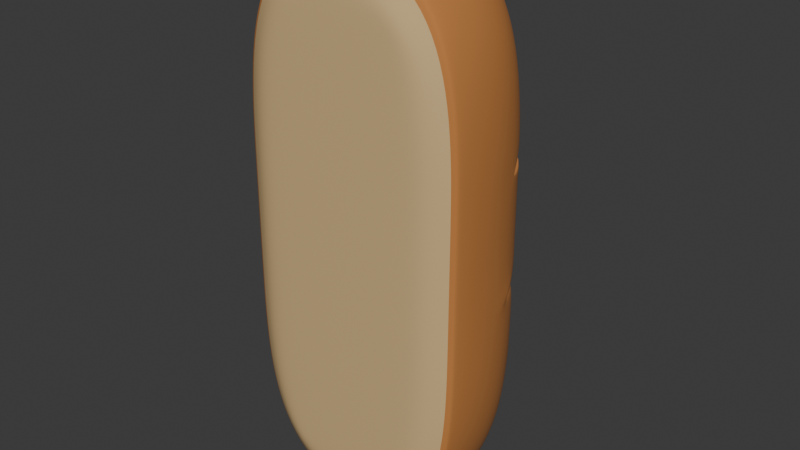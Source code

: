 # Source: baguette_small.blend  (saved by Blender 4.4.32; exported with 4.5.12 LTS)
import bpy
from mathutils import Matrix  # noqa: F401  (used for matrix-valued properties, if any)

bpy.ops.wm.read_factory_settings(use_empty=True)
scene = bpy.context.scene
scene.name = 'Scene'

# ---- collections
col_collection = bpy.data.collections.new('Collection'); scene.collection.children.link(col_collection)

# ---- materials (node trees are filled in below, after node groups)
mat_material_012 = bpy.data.materials.new('Material.012')
mat_material_013 = bpy.data.materials.new('Material.013')
mat_material_014 = bpy.data.materials.new('Material.014')
mat_material_022 = bpy.data.materials.new('Material.022')

# ---- node groups
ng_smooth_by_angle_004 = bpy.data.node_groups.new('Smooth by Angle.004', 'GeometryNodeTree')
_s = ng_smooth_by_angle_004.interface.new_socket(name='Mesh', in_out='OUTPUT', socket_type='NodeSocketGeometry')
_s = ng_smooth_by_angle_004.interface.new_socket(name='Mesh', in_out='INPUT', socket_type='NodeSocketGeometry')
_s = ng_smooth_by_angle_004.interface.new_socket(name='Angle', in_out='INPUT', socket_type='NodeSocketFloat')
_s.subtype = 'ANGLE'
_s.default_value = 0.5236
_s.min_value = 0.0
_s.max_value = 3.142
_s.description = 'Maximum face angle for smooth edges'
_s = ng_smooth_by_angle_004.interface.new_socket(name='Ignore Sharpness', in_out='INPUT', socket_type='NodeSocketBool')
_s.force_non_field = True
ng_smooth_by_angle_004.description = 'Set the sharpness of mesh edges based on the angle between the neighboring faces'
ng_smooth_by_angle_004.is_modifier = True
_N = ng_smooth_by_angle_004.nodes; _L = ng_smooth_by_angle_004.links
n0 = _N.new('GeometryNodeSetShadeSmooth'); n0.name = 'Set Shade Smooth'; n0.location = (120, -80)
n0.domain = 'EDGE'
n1 = _N.new('GeometryNodeSetShadeSmooth'); n1.name = 'Set Shade Smooth.001'; n1.location = (300, -80)
n2 = _N.new('NodeGroupOutput'); n2.name = 'Group Output'; n2.location = (480, -80)
n3 = _N.new('GeometryNodeInputMeshEdgeAngle'); n3.name = 'Edge Angle'; n3.location = (-440, -240)
n4 = _N.new('NodeGroupInput'); n4.name = 'Group Input'; n4.location = (-80, -80)
n5 = _N.new('GeometryNodeInputEdgeSmooth'); n5.name = 'Is Edge Smooth'; n5.location = (-260, -120)
n6 = _N.new('GeometryNodeInputShadeSmooth'); n6.name = 'Is Shade Smooth'; n6.location = (-440, -397)
n7 = _N.new('FunctionNodeCompare'); n7.name = 'Compare'; n7.location = (-260, -260)
n7.operation = 'LESS_EQUAL'
n7.inputs[6].default_value = (0.0, 0.0, 0.0, 0.0)
n7.inputs[7].default_value = (0.0, 0.0, 0.0, 0.0)
n8 = _N.new('FunctionNodeBooleanMath'); n8.name = 'Boolean Math.001'; n8.location = (-80, -260)
n9 = _N.new('NodeGroupInput'); n9.name = 'Group Input.001'; n9.location = (-440, -329)
n10 = _N.new('NodeGroupInput'); n10.name = 'Group Input.002'; n10.location = (-259, -189)
n11 = _N.new('FunctionNodeBooleanMath'); n11.name = 'Boolean Math'; n11.location = (-80, -149)
n11.operation = 'OR'
n12 = _N.new('FunctionNodeBooleanMath'); n12.name = 'Boolean Math.002'; n12.location = (-260, -380)
n12.operation = 'OR'
n13 = _N.new('NodeGroupInput'); n13.name = 'Group Input.003'; n13.location = (-440, -460)
_L.new(n3.outputs[0], n7.inputs[0])
_L.new(n1.outputs[0], n2.inputs[0])
_L.new(n9.outputs[1], n7.inputs[1])
_L.new(n7.outputs[0], n8.inputs[0])
_L.new(n4.outputs[0], n0.inputs[0])
_L.new(n0.outputs[0], n1.inputs[0])
_L.new(n8.outputs[0], n0.inputs[2])
_L.new(n10.outputs[2], n11.inputs[1])
_L.new(n5.outputs[0], n11.inputs[0])
_L.new(n11.outputs[0], n0.inputs[1])
_L.new(n13.outputs[2], n12.inputs[1])
_L.new(n6.outputs[0], n12.inputs[0])
_L.new(n12.outputs[0], n8.inputs[1])
n2.is_active_output = True

# ---- material node trees
mat_material_012.use_nodes = True; mat_material_012.node_tree.nodes.clear()
_N = mat_material_012.node_tree.nodes; _L = mat_material_012.node_tree.links
n0 = _N.new('ShaderNodeBsdfPrincipled'); n0.name = 'Principled BSDF'; n0.location = (10, 300)
n0.inputs[0].default_value = (0.5149, 0.1981, 0.04817, 1.0)
n0.inputs[2].default_value = 1.0
n1 = _N.new('ShaderNodeOutputMaterial'); n1.name = 'Material Output'; n1.location = (300, 300)
_L.new(n0.outputs[0], n1.inputs[0])
n1.is_active_output = True
mat_material_013.use_nodes = True; mat_material_013.node_tree.nodes.clear()
_N = mat_material_013.node_tree.nodes; _L = mat_material_013.node_tree.links
n0 = _N.new('ShaderNodeBsdfPrincipled'); n0.name = 'Principled BSDF'; n0.location = (10, 300)
n0.inputs[0].default_value = (1.0, 0.8148, 0.4508, 1.0)
n1 = _N.new('ShaderNodeOutputMaterial'); n1.name = 'Material Output'; n1.location = (300, 300)
_L.new(n0.outputs[0], n1.inputs[0])
n1.is_active_output = True
mat_material_014.use_nodes = True; mat_material_014.node_tree.nodes.clear()
_N = mat_material_014.node_tree.nodes; _L = mat_material_014.node_tree.links
n0 = _N.new('ShaderNodeBsdfPrincipled'); n0.name = 'Principled BSDF'; n0.location = (10, 300)
n0.inputs[0].default_value = (0.6455, 0.4451, 0.2119, 1.0)
n0.inputs[2].default_value = 1.0
n1 = _N.new('ShaderNodeOutputMaterial'); n1.name = 'Material Output'; n1.location = (300, 300)
_L.new(n0.outputs[0], n1.inputs[0])
n1.is_active_output = True
mat_material_022.use_nodes = True; mat_material_022.node_tree.nodes.clear()
_N = mat_material_022.node_tree.nodes; _L = mat_material_022.node_tree.links
n0 = _N.new('ShaderNodeBsdfPrincipled'); n0.name = 'Principled BSDF'; n0.location = (10, 300)
n0.inputs[0].default_value = (0.8001, 0.1264, 0.0912, 1.0)
n1 = _N.new('ShaderNodeOutputMaterial'); n1.name = 'Material Output'; n1.location = (300, 300)
_L.new(n0.outputs[0], n1.inputs[0])
n1.is_active_output = True

# ---- world
world_world = bpy.data.worlds.new('World'); scene.world = world_world
world_world.use_nodes = True; world_world.node_tree.nodes.clear()
_N = world_world.node_tree.nodes; _L = world_world.node_tree.links
n0 = _N.new('ShaderNodeOutputWorld'); n0.name = 'World Output'; n0.location = (300, 300)
n1 = _N.new('ShaderNodeBackground'); n1.name = 'Background'; n1.location = (10, 300)
n1.inputs[0].default_value = (0.05088, 0.05088, 0.05088, 1.0)
_L.new(n1.outputs[0], n0.inputs[0])
n0.is_active_output = True
world_world.color = (0.05088, 0.05088, 0.05088)
world_world.sun_shadow_jitter_overblur = 0.0

# ---- meshes
me_cube_001 = bpy.data.meshes.new('Cube.001')
me_cube_001.from_pydata([(0.3386, -0.4279, 1.312), (0.4417, 0.1391, 1.409), (0.4514, -0.5081, 0.4117), (0.6625, 0.1391, 0.4079), (0.4308, 0.237, 1.389), (0.3902, -0.3287, 1.365), (0.4309, -0.1762, 1.406), (0.4449, -0.008195, 1.417), (0.2009, -0.463, 1.363), (0.0, -0.4806, 1.388), (0.0, 0.1391, 1.579), (0.2415, 0.1391, 1.537), (0.6625, 0.1391, -5.96e-08), (0.6625, 0.1391, 0.191), (0.6674, -0.009494, 0.4101), (0.6471, -0.1866, 0.4112), (0.5817, -0.3627, 0.4116), (0.6462, 0.237, 0.4044), (0.2469, -0.5983, 0.4117), (0.0, -0.6284, 0.4117), (0.3904, -0.4647, 1.168), (0.4289, -0.4957, 0.9391), (0.6591, 0.1391, 0.6663), (0.6349, 0.1391, 0.942), (0.5693, 0.1391, 1.201), (0.0, -0.6099, 0.946), (0.2362, -0.5809, 0.9423), (0.0, -0.5659, 1.194), (0.2154, -0.5403, 1.182), (0.2433, -0.00852, 1.546), (0.0, -0.008844, 1.589), (0.2356, -0.1788, 1.53), (0.0, -0.1814, 1.572), (0.2153, -0.3384, 1.474), (0.0, -0.3469, 1.511), (0.0, 0.237, 1.556), (0.2356, 0.237, 1.515), (0.6428, 0.237, 0.6596), (0.6193, 0.237, 0.9312), (0.5553, 0.237, 1.185), (0.6471, -0.1866, 0.1924), (0.6674, -0.009494, 0.1919), (0.6462, 0.237, 0.1896), (0.6462, 0.237, -1.49e-08), (0.2469, -0.5983, 0.1926), (0.0, -0.6284, 0.1926), (0.4996, -0.3394, 1.183), (0.5571, -0.3548, 0.9426), (0.5786, -0.3617, 0.6721), (0.5557, -0.1791, 1.203), (0.62, -0.184, 0.9483), (0.6437, -0.1863, 0.6722), (0.5735, -0.00856, 1.209), (0.6396, -0.009169, 0.9482), (0.6639, -0.009454, 0.6704), (-0.3386, -0.4279, 1.312), (-0.4417, 0.1391, 1.409), (-0.4514, -0.5081, 0.4117), (-0.6625, 0.1391, 0.4079), (-0.4308, 0.237, 1.389), (-0.3902, -0.3287, 1.365), (-0.4309, -0.1762, 1.406), (-0.4449, -0.008195, 1.417), (-0.2009, -0.463, 1.363), (-0.2415, 0.1391, 1.537), (-0.4514, -0.5081, 0.1926), (-0.4514, -0.5081, -4.47e-08), (-0.6625, 0.1391, 0.191), (-0.6674, -0.009494, 0.4101), (-0.6471, -0.1866, 0.4112), (-0.5817, -0.3627, 0.4116), (-0.6462, 0.237, 0.4044), (-0.2469, -0.5983, 0.4117), (-0.3904, -0.4647, 1.168), (-0.4321, -0.4944, 0.9385), (-0.449, -0.5064, 0.6717), (-0.6591, 0.1391, 0.6663), (-0.6349, 0.1391, 0.942), (-0.5693, 0.1391, 1.201), (-0.2455, -0.5962, 0.6956), (-0.2362, -0.5809, 0.9423), (-0.2154, -0.5403, 1.182), (-0.2433, -0.00852, 1.546), (-0.2356, -0.1788, 1.53), (-0.2153, -0.3384, 1.474), (-0.2356, 0.237, 1.515), (-0.6428, 0.237, 0.6596), (-0.6193, 0.237, 0.9312), (-0.5553, 0.237, 1.185), (-0.5817, -0.3627, 0.1926), (-0.6471, -0.1866, 0.1924), (-0.6674, -0.009494, 0.1919), (-0.6462, 0.237, 0.1896), (-0.2469, -0.5983, 0.1926), (-0.4996, -0.3394, 1.183), (-0.5571, -0.3548, 0.9426), (-0.5786, -0.3617, 0.6721), (-0.5557, -0.1791, 1.203), (-0.62, -0.184, 0.9483), (-0.6437, -0.1863, 0.6722), (-0.5735, -0.00856, 1.209), (-0.6396, -0.009169, 0.9482), (-0.6639, -0.009454, 0.6704), (-0.6627, -0.01117, -2.98e-08), (-0.5813, -0.3626, 0.4242), (-0.4507, -0.5076, 0.4323), (-0.2462, -0.5973, 0.4507), (-0.001542, -0.6269, 0.4827), (0.2457, -0.5965, 0.5134), (0.4491, -0.5065, 0.5918), (-0.4498, -0.507, 0.6086), (-0.5806, -0.3623, 0.519), (0.0, -0.6259, 0.7664), (0.2453, -0.5958, 0.7892), (0.4487, -0.5062, 0.7434), (0.4051, -0.4694, 0.7432), (0.4035, -0.471, 0.6715), (-2.81e-05, -0.5772, 0.6724), (0.2229, -0.5503, 0.672), (0.5236, -0.3347, 0.672), (-0.2256, -0.5496, 0.6719), (-0.2227, -0.5517, 0.4704), (0.001191, -0.578, 0.4979), (0.2251, -0.5501, 0.5364), (-0.4074, -0.4695, 0.6083), (-0.4045, -0.4728, 0.452), (0.4063, -0.4693, 0.5917), (-0.521, -0.3428, 0.4284), (-0.5835, -0.1736, 0.4109), (-0.5221, -0.3397, 0.5187), (-0.001842, -0.577, 0.7429), (0.2227, -0.5499, 0.7656), (0.3506, -0.5644, -0.008994), (0.4514, -0.5081, 0.2407), (0.0, -0.6284, 0.1447), (0.4514, -0.5081, 0.04874), (-0.2469, -0.5983, 0.06267), (0.5817, -0.3627, 0.1389), (0.6471, -0.1866, 0.231), (0.623, -0.2906, 0.1925), (0.5817, -0.3627, 0.2422), (-0.3506, -0.5644, 0.006424), (0.4128, -0.4793, 0.2407), (0.4136, -0.4787, 0.1926), (0.5343, -0.3423, 0.1389), (0.5328, -0.3443, 0.191), (0.5324, -0.3452, 0.2391), (0.2265, -0.5607, 0.1926), (0.2296, -0.5598, -0.0002934), (-0.002026, -0.5879, 0.1447), (7.009e-09, -0.5878, -2.359e-07), (0.3241, -0.5289, -0.0097), (-0.2355, -0.5586, 0.06267), (-0.2296, -0.5598, 0.0002929), (-0.3241, -0.5289, 0.00713), (0.4165, -0.4768, 0.04874), (0.5714, -0.278, 0.1873), (0.5954, -0.1747, 0.2247), (0.3053, 0.3153, 1.221), (0.4023, 0.3181, 0.3874), (0.4252, 0.2339, 1.371), (0.3559, 0.3093, 1.28), (0.1808, 0.3165, 1.264), (0.0, 0.3171, 1.285), (0.4023, 0.3181, -1.177e-07), (0.4023, 0.3181, 0.1824), (0.5275, 0.3105, 0.3908), (0.6378, 0.2339, 0.3991), (0.0, 0.3223, 0.3845), (0.218, 0.3212, 0.3853), (0.4002, 0.318, 0.6272), (0.3858, 0.3176, 0.8727), (0.35, 0.3166, 1.085), (0.1918, 0.3192, 1.091), (0.2091, 0.3206, 0.8702), (0.2168, 0.3212, 0.6237), (0.0, 0.3201, 1.1), (0.0, 0.3216, 0.8716), (0.0, 0.3222, 0.6228), (0.0, 0.2339, 1.536), (0.2325, 0.2339, 1.495), (0.0, 0.31, 1.413), (0.1966, 0.3097, 1.38), (0.6345, 0.2339, 0.651), (0.5247, 0.3105, 0.6342), (0.6112, 0.2339, 0.9191), (0.5057, 0.3103, 0.886), (0.5481, 0.2339, 1.17), (0.4545, 0.3097, 1.11), (0.5275, 0.3105, 0.1838), (0.6378, 0.2339, 0.1872), (0.5275, 0.3105, -8.824e-08), (0.6378, 0.2339, -1.471e-08), (-0.3053, 0.3153, 1.221), (-0.4023, 0.3181, 0.3874), (-0.4252, 0.2339, 1.371), (-0.3559, 0.3093, 1.28), (-0.1808, 0.3165, 1.264), (-0.4023, 0.3181, -1.177e-07), (-0.4023, 0.3181, 0.1824), (-0.5275, 0.3105, 0.3908), (-0.6378, 0.2339, 0.3991), (-0.218, 0.3212, 0.3853), (-0.4002, 0.318, 0.6272), (-0.3858, 0.3176, 0.8727), (-0.35, 0.3166, 1.085), (-0.1918, 0.3192, 1.091), (-0.2091, 0.3206, 0.8702), (-0.2168, 0.3212, 0.6237), (-0.2325, 0.2339, 1.495), (-0.1966, 0.3097, 1.38), (-0.6345, 0.2339, 0.651), (-0.5247, 0.3105, 0.6342), (-0.6112, 0.2339, 0.9191), (-0.5057, 0.3103, 0.886), (-0.5481, 0.2339, 1.17), (-0.4545, 0.3097, 1.11), (-0.5275, 0.3105, 0.1838), (-0.6378, 0.2339, 0.1872), (-0.5275, 0.3105, -8.824e-08), (0.218, 0.3212, -1.324e-07), (0.218, 0.3212, 0.1815), (-0.218, 0.3212, -1.324e-07), (-0.218, 0.3212, 0.1815), (0.0, 0.3223, 0.1815), (0.0, 0.3223, -1.341e-07), (-0.3386, -0.4279, -1.312), (-0.4417, 0.1392, -1.409), (-0.4514, -0.5081, -0.4117), (-0.6625, 0.1392, -0.4079), (-0.4308, 0.237, -1.389), (-0.3902, -0.3287, -1.365), (-0.4309, -0.1762, -1.406), (-0.4449, -0.008194, -1.417), (-0.2009, -0.463, -1.363), (1.146e-08, -0.4806, -1.388), (-3.319e-09, 0.1392, -1.579), (-0.2415, 0.1392, -1.537), (-0.6625, 0.1391, 1.713e-07), (-0.6625, 0.1392, -0.191), (-0.6674, -0.009494, -0.4101), (-0.6471, -0.1866, -0.4112), (-0.5817, -0.3627, -0.4116), (-0.6462, 0.237, -0.4044), (-0.2469, -0.5983, -0.4117), (1.499e-08, -0.6284, -0.4117), (-0.3904, -0.4647, -1.168), (-0.4289, -0.4957, -0.9391), (-0.6591, 0.1392, -0.6663), (-0.6349, 0.1392, -0.942), (-0.5693, 0.1392, -1.201), (1.454e-08, -0.6098, -0.946), (-0.2362, -0.5809, -0.9423), (1.35e-08, -0.5659, -1.194), (-0.2154, -0.5403, -1.182), (-0.2433, -0.008518, -1.546), (2.11e-10, -0.008843, -1.589), (-0.2356, -0.1788, -1.53), (4.327e-09, -0.1814, -1.572), (-0.2153, -0.3384, -1.474), (8.273e-09, -0.3469, -1.511), (-5.652e-09, 0.237, -1.556), (-0.2356, 0.237, -1.515), (-0.6428, 0.237, -0.6596), (-0.6193, 0.237, -0.9312), (-0.5553, 0.237, -1.185), (-0.5817, -0.3627, -2.613e-07), (-0.6471, -0.1866, -1.349e-07), (-0.6471, -0.1866, -0.1924), (-0.6674, -0.009494, -0.1919), (-0.6462, 0.237, -0.1896), (-0.6462, 0.237, 2.052e-07), (-0.2469, -0.5983, -0.2126), (1.499e-08, -0.6284, -0.1926), (-0.4996, -0.3394, -1.183), (-0.5571, -0.3548, -0.9426), (-0.5786, -0.3617, -0.6721), (-0.5557, -0.1791, -1.203), (-0.62, -0.184, -0.9483), (-0.6437, -0.1863, -0.6722), (-0.5735, -0.008559, -1.209), (-0.6396, -0.009169, -0.9482), (-0.6639, -0.009453, -0.6704), (0.3386, -0.4279, -1.312), (0.4417, 0.1392, -1.409), (0.4514, -0.5081, -0.4117), (0.6625, 0.1392, -0.4079), (0.4308, 0.237, -1.389), (0.3902, -0.3287, -1.365), (0.4309, -0.1762, -1.406), (0.4449, -0.008194, -1.417), (0.2009, -0.463, -1.363), (0.2415, 0.1392, -1.537), (0.4514, -0.5081, -0.1926), (0.4514, -0.5081, -3.632e-07), (0.6625, 0.1392, -0.191), (0.6674, -0.009494, -0.4101), (0.6471, -0.1866, -0.4112), (0.5817, -0.3627, -0.4116), (0.6462, 0.237, -0.4044), (0.2469, -0.5983, -0.4117), (0.3904, -0.4647, -1.168), (0.4321, -0.4944, -0.9385), (0.449, -0.5064, -0.6717), (0.6591, 0.1392, -0.6663), (0.6349, 0.1392, -0.942), (0.5693, 0.1392, -1.201), (0.2455, -0.5962, -0.6956), (0.2362, -0.5809, -0.9423), (0.2154, -0.5403, -1.182), (0.2433, -0.008518, -1.546), (0.2356, -0.1788, -1.53), (0.2153, -0.3384, -1.474), (0.2356, 0.237, -1.515), (0.6428, 0.237, -0.6596), (0.6193, 0.237, -0.9312), (0.5553, 0.237, -1.185), (0.5817, -0.3627, -2.613e-07), (0.6471, -0.1866, -1.349e-07), (0.5817, -0.3627, -0.1926), (0.6471, -0.1866, -0.1924), (0.6674, -0.009494, -0.1919), (0.6462, 0.237, -0.1896), (0.2469, -0.5983, -0.1926), (0.4996, -0.3394, -1.183), (0.5571, -0.3548, -0.9426), (0.5786, -0.3617, -0.6721), (0.5557, -0.1791, -1.203), (0.62, -0.184, -0.9483), (0.6437, -0.1863, -0.6722), (0.5735, -0.008559, -1.209), (0.6396, -0.009169, -0.9482), (0.6639, -0.009453, -0.6704), (0.6627, -0.01117, 2.084e-08), (0.5813, -0.3626, -0.4287), (0.4507, -0.5076, -0.4523), (0.2462, -0.5973, -0.4707), (1.495e-08, -0.6269, -0.4981), (-0.2457, -0.5965, -0.5366), (-0.4491, -0.5065, -0.5918), (0.4498, -0.507, -0.6086), (0.5806, -0.3623, -0.519), (1.493e-08, -0.6259, -0.7664), (-0.2453, -0.5958, -0.7892), (-0.4487, -0.5062, -0.7434), (-0.4051, -0.4694, -0.7432), (-0.4035, -0.471, -0.6715), (2.811e-05, -0.5772, -0.6724), (-0.2229, -0.5503, -0.672), (-0.5236, -0.3347, -0.672), (0.2256, -0.5496, -0.6719), (0.2227, -0.5517, -0.4704), (-0.001191, -0.578, -0.4979), (-0.2251, -0.5501, -0.5364), (0.4074, -0.4695, -0.6083), (0.4045, -0.4728, -0.452), (-0.4063, -0.4693, -0.5917), (0.521, -0.3428, -0.4284), (0.5835, -0.1736, -0.4109), (0.5221, -0.3397, -0.5187), (0.001842, -0.577, -0.7429), (-0.2227, -0.5499, -0.7656), (-0.4514, -0.5081, -0.2407), (-0.00185, -0.6284, -0.1632), (-0.4514, -0.5081, -0.04875), (0.2469, -0.5983, -0.06267), (-0.5817, -0.3627, -0.1389), (-0.6471, -0.1866, -0.231), (-0.623, -0.2906, -0.1925), (-0.5817, -0.3627, -0.2422), (-0.4128, -0.4793, -0.2407), (-0.4136, -0.4787, -0.1926), (-0.5343, -0.3423, -0.1389), (-0.5328, -0.3443, -0.191), (-0.5324, -0.3452, -0.2391), (-0.2265, -0.5607, -0.1926), (0.002026, -0.5879, -0.1447), (0.2355, -0.5586, -0.06267), (-0.4165, -0.4768, -0.04875), (-0.5714, -0.278, -0.1873), (-0.5954, -0.1747, -0.2247), (-0.3053, 0.3153, -1.221), (-0.4023, 0.3181, -0.3874), (-0.4252, 0.2339, -1.371), (-0.3559, 0.3093, -1.28), (-0.1808, 0.3165, -1.264), (-7.563e-09, 0.3171, -1.285), (-0.4023, 0.3181, -0.1824), (-0.5275, 0.3105, -0.3908), (-0.6378, 0.2339, -0.3991), (-7.687e-09, 0.3223, -0.3845), (-0.218, 0.3212, -0.3853), (-0.4002, 0.318, -0.6272), (-0.3858, 0.3176, -0.8727), (-0.35, 0.3166, -1.085), (-0.1918, 0.3192, -1.091), (-0.2091, 0.3206, -0.8702), (-0.2168, 0.3212, -0.6237), (-7.634e-09, 0.3201, -1.1), (-7.671e-09, 0.3216, -0.8716), (-7.685e-09, 0.3222, -0.6228), (-5.579e-09, 0.2339, -1.536), (-0.2325, 0.2339, -1.495), (-7.393e-09, 0.31, -1.413), (-0.1966, 0.3097, -1.38), (-0.6345, 0.2339, -0.651), (-0.5247, 0.3105, -0.6342), (-0.6112, 0.2339, -0.9191), (-0.5057, 0.3103, -0.886), (-0.5481, 0.2339, -1.17), (-0.4545, 0.3097, -1.11), (-0.5275, 0.3105, -0.1838), (-0.6378, 0.2339, -0.1872), (-0.6378, 0.2339, 2.025e-07), (0.3053, 0.3153, -1.221), (0.4023, 0.3181, -0.3874), (0.4252, 0.2339, -1.371), (0.3559, 0.3093, -1.28), (0.1808, 0.3165, -1.264), (0.4023, 0.3181, -0.1824), (0.5275, 0.3105, -0.3908), (0.6378, 0.2339, -0.3991), (0.218, 0.3212, -0.3853), (0.4002, 0.318, -0.6272), (0.3858, 0.3176, -0.8727), (0.35, 0.3166, -1.085), (0.1918, 0.3192, -1.091), (0.2091, 0.3206, -0.8702), (0.2168, 0.3212, -0.6237), (0.2325, 0.2339, -1.495), (0.1966, 0.3097, -1.38), (0.6345, 0.2339, -0.651), (0.5247, 0.3105, -0.6342), (0.6112, 0.2339, -0.9191), (0.5057, 0.3103, -0.886), (0.5481, 0.2339, -1.17), (0.4545, 0.3097, -1.11), (0.5275, 0.3105, -0.1838), (0.6378, 0.2339, -0.1872), (-0.218, 0.3212, -0.1815), (0.218, 0.3212, -0.1815), (-7.687e-09, 0.3223, -0.1815)], [], [(112, 25, 80, 79), (25, 26, 28, 27), (108, 109, 126, 123), (109, 48, 119, 126), (112, 113, 26, 25), (28, 20, 0, 8), (27, 28, 8, 9), (29, 30, 32, 31), (31, 32, 34, 33), (1, 11, 29, 7), (11, 10, 30, 29), (33, 34, 9, 8), (5, 33, 8, 0), (6, 31, 33, 5), (7, 29, 31, 6), (10, 11, 36, 35), (11, 1, 4, 36), (3, 17, 37, 22), (24, 39, 4, 1), (23, 38, 39, 24), (22, 37, 38, 23), (317, 318, 40, 139, 137), (13, 41, 333, 12), (41, 13, 3, 14), (40, 41, 14, 15, 138), (138, 140, 146, 157), (134, 136, 152, 149), (294, 317, 137, 135), (17, 3, 13, 42), (42, 13, 12, 43), (44, 45, 134), (136, 141, 154, 152), (2, 18, 44, 133), (18, 19, 45, 44), (46, 47, 50, 49), (69, 104, 127, 128), (49, 50, 53, 52), (50, 51, 54, 53), (0, 20, 46, 5), (113, 114, 21, 26), (48, 16, 15, 51), (51, 15, 14, 54), (54, 14, 3, 22), (53, 54, 22, 23), (52, 53, 23, 24), (7, 52, 24, 1), (6, 49, 52, 7), (5, 46, 49, 6), (318, 333, 41, 40), (79, 80, 74, 75), (25, 27, 81, 80), (79, 75, 110), (105, 104, 70, 57), (74, 95, 96, 75), (80, 81, 73, 74), (81, 63, 55, 73), (27, 9, 63, 81), (82, 83, 32, 30), (83, 84, 34, 32), (56, 62, 82, 64), (64, 82, 30, 10), (84, 63, 9, 34), (60, 55, 63, 84), (61, 60, 84, 83), (62, 61, 83, 82), (10, 35, 85, 64), (64, 85, 59, 56), (58, 76, 86, 71), (78, 56, 59, 88), (77, 78, 88, 87), (76, 77, 87, 86), (266, 89, 90, 267), (67, 238, 103, 91), (91, 68, 58, 67), (90, 69, 68, 91), (89, 70, 69, 90), (65, 57, 70, 89), (66, 65, 89, 266), (71, 92, 67, 58), (92, 271, 238, 67), (93, 136, 134, 45), (132, 135, 155, 151), (57, 65, 93, 72), (72, 93, 45, 19), (65, 66, 141, 136, 93), (94, 97, 98, 95), (95, 98, 99, 96), (97, 100, 101, 98), (98, 101, 102, 99), (55, 60, 94, 73), (73, 94, 95, 74), (109, 2, 16, 48), (104, 69, 70), (99, 102, 68, 69), (102, 76, 58, 68), (101, 77, 76, 102), (100, 78, 77, 101), (62, 56, 78, 100), (61, 62, 100, 97), (60, 61, 97, 94), (267, 90, 91, 103), (26, 21, 20, 28), (20, 21, 47, 46), (47, 48, 51, 50), (104, 105, 125, 127), (18, 2, 109, 108), (19, 18, 108, 107), (19, 107, 106, 72), (72, 106, 105, 57), (111, 69, 128, 129), (48, 114, 115, 119), (105, 106, 121, 125), (75, 96, 111, 110), (79, 110, 124, 120), (96, 99, 69, 111), (112, 79, 120, 130), (106, 107, 122, 121), (110, 111, 129, 124), (47, 21, 114, 48), (122, 117, 120, 121), (122, 123, 118, 117), (119, 115, 116), (123, 126, 116, 118), (124, 129, 127, 125), (129, 128, 127), (116, 126, 119), (121, 120, 124, 125), (118, 116, 115, 131), (117, 118, 131, 130), (117, 130, 120), (114, 113, 131, 115), (107, 108, 123, 122), (113, 112, 130, 131), (140, 138, 15, 16), (138, 139, 40), (133, 140, 16, 2), (137, 139, 156, 144), (135, 137, 144, 155), (135, 132, 294), (133, 44, 147, 142), (140, 133, 142, 146), (139, 138, 157, 156), (145, 156, 157, 146), (143, 145, 146, 142), (143, 147, 148, 151, 155), (155, 144, 145, 143), (149, 152, 153, 150), (144, 156, 145), (152, 154, 153), (149, 150, 148, 147), (142, 147, 143), (44, 134, 149, 147), (173, 174, 177, 176), (174, 175, 178, 177), (158, 172, 173, 162), (172, 171, 174, 173), (171, 170, 175, 174), (170, 159, 169, 175), (175, 169, 168, 178), (162, 173, 176, 163), (180, 182, 181, 179), (160, 161, 182, 180), (183, 184, 186, 185), (182, 161, 158, 162), (181, 182, 162, 163), (185, 186, 188, 187), (166, 184, 183, 167), (187, 188, 161, 160), (166, 159, 170, 184), (184, 170, 171, 186), (186, 171, 172, 188), (188, 172, 158, 161), (189, 190, 192, 191), (166, 167, 190, 189), (159, 166, 189, 165), (165, 189, 191, 164), (165, 221, 169, 159), (164, 220, 221, 165), (206, 176, 177, 207), (207, 177, 178, 208), (193, 197, 206, 205), (205, 206, 207, 204), (204, 207, 208, 203), (203, 208, 202, 194), (208, 178, 168, 202), (197, 163, 176, 206), (209, 179, 181, 210), (195, 209, 210, 196), (211, 213, 214, 212), (210, 197, 193, 196), (181, 163, 197, 210), (213, 215, 216, 214), (200, 201, 211, 212), (215, 195, 196, 216), (200, 212, 203, 194), (212, 214, 204, 203), (214, 216, 205, 204), (216, 196, 193, 205), (217, 219, 413, 218), (200, 217, 218, 201), (194, 199, 217, 200), (199, 198, 219, 217), (199, 194, 202, 223), (198, 199, 223, 222), (192, 190, 42, 43), (190, 167, 17, 42), (167, 183, 37, 17), (183, 185, 38, 37), (185, 187, 39, 38), (187, 160, 4, 39), (160, 180, 36, 4), (180, 179, 35, 36), (179, 209, 85, 35), (209, 195, 59, 85), (195, 215, 88, 59), (215, 213, 87, 88), (213, 211, 86, 87), (211, 201, 71, 86), (201, 218, 92, 71), (218, 413, 271, 92), (168, 224, 223, 202), (169, 221, 224, 168), (224, 225, 222, 223), (221, 220, 225, 224), (342, 251, 308, 307), (251, 252, 254, 253), (338, 339, 356, 353), (339, 276, 349, 356), (342, 343, 252, 251), (254, 246, 226, 234), (253, 254, 234, 235), (255, 256, 258, 257), (257, 258, 260, 259), (227, 237, 255, 233), (237, 236, 256, 255), (259, 260, 235, 234), (231, 259, 234, 226), (232, 257, 259, 231), (233, 255, 257, 232), (236, 237, 262, 261), (237, 227, 230, 262), (229, 243, 263, 248), (250, 265, 230, 227), (249, 264, 265, 250), (248, 263, 264, 249), (266, 267, 268, 368, 366), (239, 269, 103, 238), (269, 239, 229, 240), (268, 269, 240, 241, 367), (367, 369, 374, 380), (363, 365, 377, 376), (66, 266, 366, 364), (243, 229, 239, 270), (270, 239, 238, 271), (272, 273, 363), (365, 132, 151, 377), (228, 244, 272, 362), (244, 245, 273, 272), (274, 275, 278, 277), (297, 334, 357, 358), (277, 278, 281, 280), (278, 279, 282, 281), (226, 246, 274, 231), (343, 344, 247, 252), (276, 242, 241, 279), (279, 241, 240, 282), (282, 240, 229, 248), (281, 282, 248, 249), (280, 281, 249, 250), (233, 280, 250, 227), (232, 277, 280, 233), (231, 274, 277, 232), (267, 103, 269, 268), (307, 308, 302, 303), (251, 253, 309, 308), (307, 303, 340), (335, 334, 298, 285), (302, 325, 326, 303), (308, 309, 301, 302), (309, 291, 283, 301), (253, 235, 291, 309), (310, 311, 258, 256), (311, 312, 260, 258), (284, 290, 310, 292), (292, 310, 256, 236), (312, 291, 235, 260), (288, 283, 291, 312), (289, 288, 312, 311), (290, 289, 311, 310), (236, 261, 313, 292), (292, 313, 287, 284), (286, 304, 314, 299), (306, 284, 287, 316), (305, 306, 316, 315), (304, 305, 315, 314), (317, 319, 320, 318), (295, 12, 333, 321), (321, 296, 286, 295), (320, 297, 296, 321), (319, 298, 297, 320), (293, 285, 298, 319), (294, 293, 319, 317), (299, 322, 295, 286), (322, 43, 12, 295), (323, 365, 363, 273), (141, 364, 378, 154), (285, 293, 323, 300), (300, 323, 273, 245), (293, 294, 132, 365, 323), (324, 327, 328, 325), (325, 328, 329, 326), (327, 330, 331, 328), (328, 331, 332, 329), (283, 288, 324, 301), (301, 324, 325, 302), (339, 228, 242, 276), (334, 297, 298), (329, 332, 296, 297), (332, 304, 286, 296), (331, 305, 304, 332), (330, 306, 305, 331), (290, 284, 306, 330), (289, 290, 330, 327), (288, 289, 327, 324), (318, 320, 321, 333), (252, 247, 246, 254), (246, 247, 275, 274), (275, 276, 279, 278), (334, 335, 355, 357), (244, 228, 339, 338), (245, 244, 338, 337), (245, 337, 336, 300), (300, 336, 335, 285), (341, 297, 358, 359), (276, 344, 345, 349), (335, 336, 351, 355), (303, 326, 341, 340), (307, 340, 354, 350), (326, 329, 297, 341), (342, 307, 350, 360), (336, 337, 352, 351), (340, 341, 359, 354), (275, 247, 344, 276), (352, 347, 350, 351), (352, 353, 348, 347), (349, 345, 346), (353, 356, 346, 348), (354, 359, 357, 355), (359, 358, 357), (346, 356, 349), (351, 350, 354, 355), (348, 346, 345, 361), (347, 348, 361, 360), (347, 360, 350), (344, 343, 361, 345), (337, 338, 353, 352), (343, 342, 360, 361), (369, 367, 241, 242), (367, 368, 268), (362, 369, 242, 228), (366, 368, 379, 372), (364, 366, 372, 378), (364, 141, 66), (362, 272, 375, 370), (369, 362, 370, 374), (368, 367, 380, 379), (373, 379, 380, 374), (371, 373, 374, 370), (371, 375, 153, 154, 378), (378, 372, 373, 371), (376, 377, 148, 150), (372, 379, 373), (377, 151, 148), (376, 150, 153, 375), (370, 375, 371), (272, 363, 376, 375), (395, 396, 399, 398), (396, 397, 400, 399), (381, 394, 395, 385), (394, 393, 396, 395), (393, 392, 397, 396), (392, 382, 391, 397), (397, 391, 390, 400), (385, 395, 398, 386), (402, 404, 403, 401), (383, 384, 404, 402), (405, 406, 408, 407), (404, 384, 381, 385), (403, 404, 385, 386), (407, 408, 410, 409), (388, 406, 405, 389), (409, 410, 384, 383), (388, 382, 392, 406), (406, 392, 393, 408), (408, 393, 394, 410), (410, 394, 381, 384), (411, 412, 413, 219), (388, 389, 412, 411), (382, 388, 411, 387), (387, 411, 219, 198), (387, 439, 391, 382), (198, 222, 439, 387), (426, 398, 399, 427), (427, 399, 400, 428), (414, 418, 426, 425), (425, 426, 427, 424), (424, 427, 428, 423), (423, 428, 422, 415), (428, 400, 390, 422), (418, 386, 398, 426), (429, 401, 403, 430), (416, 429, 430, 417), (431, 433, 434, 432), (430, 418, 414, 417), (403, 386, 418, 430), (433, 435, 436, 434), (420, 421, 431, 432), (435, 416, 417, 436), (420, 432, 423, 415), (432, 434, 424, 423), (434, 436, 425, 424), (436, 417, 414, 425), (437, 191, 192, 438), (420, 437, 438, 421), (415, 419, 437, 420), (419, 164, 191, 437), (419, 415, 422, 440), (164, 419, 440, 220), (413, 412, 270, 271), (412, 389, 243, 270), (389, 405, 263, 243), (405, 407, 264, 263), (407, 409, 265, 264), (409, 383, 230, 265), (383, 402, 262, 230), (402, 401, 261, 262), (401, 429, 313, 261), (429, 416, 287, 313), (416, 435, 316, 287), (435, 433, 315, 316), (433, 431, 314, 315), (431, 421, 299, 314), (421, 438, 322, 299), (438, 192, 43, 322), (390, 441, 440, 422), (391, 439, 441, 390), (441, 225, 220, 440), (439, 222, 225, 441)])
me_cube_001.polygons.foreach_set('use_smooth', [True] * 448)
me_cube_001.polygons.foreach_set('material_index', [0, 0, 0, 0, 0, 0, 0, 0, 0, 0, 0, 0, 0, 0, 0, 0, 0, 0, 0, 0, 0, 0, 0, 0, 0, 0, 0, 0, 0, 0, 0, 0, 0, 0, 0, 0, 0, 0, 0, 0, 0, 0, 0, 0, 0, 0, 0, 0, 0, 0, 0, 0, 0, 0, 0, 0, 0, 0, 0, 0, 0, 0, 0, 0, 0, 0, 0, 0, 0, 0, 0, 0, 0, 0, 0, 0, 0, 0, 0, 0, 0, 0, 0, 0, 0, 0, 0, 0, 0, 0, 0, 0, 0, 0, 0, 0, 0, 0, 0, 0, 0, 0, 0, 0, 0, 0, 0, 0, 0, 0, 0, 0, 0, 0, 0, 0, 0, 0, 0, 1, 1, 1, 1, 1, 1, 1, 1, 1, 1, 1, 0, 0, 0, 0, 0, 0, 0, 0, 0, 0, 0, 0, 1, 1, 1, 1, 1, 1, 1, 1, 1, 0, 2, 2, 2, 2, 2, 2, 2, 2, 2, 2, 2, 2, 2, 2, 2, 2, 2, 2, 2, 2, 2, 2, 2, 2, 2, 2, 2, 2, 2, 2, 2, 2, 2, 2, 2, 2, 2, 2, 2, 2, 2, 2, 2, 2, 2, 2, 2, 2, 2, 2, 2, 2, 0, 0, 0, 0, 0, 0, 0, 0, 0, 0, 0, 0, 0, 0, 0, 0, 2, 2, 2, 2, 0, 0, 0, 0, 0, 0, 0, 0, 0, 0, 0, 0, 0, 0, 0, 0, 0, 0, 0, 0, 0, 0, 0, 0, 0, 0, 0, 0, 0, 0, 0, 0, 0, 0, 0, 0, 0, 0, 0, 0, 0, 0, 0, 0, 0, 0, 0, 0, 0, 0, 0, 0, 0, 0, 0, 0, 0, 0, 0, 0, 0, 0, 0, 0, 0, 0, 0, 0, 0, 0, 0, 0, 0, 0, 0, 0, 0, 0, 0, 0, 0, 0, 0, 0, 0, 0, 0, 0, 0, 0, 0, 0, 0, 0, 0, 0, 0, 0, 0, 0, 0, 0, 0, 0, 0, 0, 0, 0, 0, 0, 0, 0, 0, 0, 0, 0, 0, 0, 0, 1, 1, 1, 1, 1, 1, 1, 1, 1, 1, 1, 0, 0, 0, 0, 0, 0, 0, 0, 0, 0, 0, 0, 1, 1, 1, 1, 1, 1, 1, 1, 1, 0, 2, 2, 2, 2, 2, 2, 2, 2, 2, 2, 2, 2, 2, 2, 2, 2, 2, 2, 2, 2, 2, 2, 2, 2, 2, 2, 2, 2, 2, 2, 2, 2, 2, 2, 2, 2, 2, 2, 2, 2, 2, 2, 2, 2, 2, 2, 2, 2, 2, 2, 2, 2, 0, 0, 0, 0, 0, 0, 0, 0, 0, 0, 0, 0, 0, 0, 0, 0, 2, 2, 2, 2])
_k = {(108, 109): 0.5982, (107, 108): 0.5982, (106, 107): 0.5982, (105, 106): 0.5982, (104, 105): 0.5982, (69, 104): 0.5982, (48, 109): 0.5982, (110, 111): 0.5982, (79, 110): 0.5982, (69, 111): 0.5982, (113, 114): 0.5982, (112, 113): 0.5982, (79, 112): 0.5982, (48, 114): 0.5982, (123, 126): 1.0, (122, 123): 1.0, (121, 122): 1.0, (121, 125): 1.0, (125, 127): 1.0, (127, 128): 1.0, (119, 126): 1.0, (124, 129): 1.0, (120, 124): 1.0, (128, 129): 1.0, (115, 131): 1.0, (130, 131): 1.0, (120, 130): 1.0, (115, 119): 1.0, (138, 140): 0.13, (138, 139): 0.13, (133, 140): 0.13, (135, 137): 0.13, (132, 135): 0.13, (134, 136): 0.13, (137, 139): 0.13, (136, 141): 0.13, (44, 134): 0.13, (44, 133): 0.13, (146, 157): 1.0, (156, 157): 1.0, (142, 146): 1.0, (144, 155): 1.0, (151, 155): 1.0, (149, 152): 1.0, (144, 156): 1.0, (152, 154): 1.0, (147, 149): 1.0, (142, 147): 1.0, (338, 339): 0.5982, (337, 338): 0.5982, (336, 337): 0.5982, (335, 336): 0.5982, (334, 335): 0.5982, (297, 334): 0.5982, (276, 339): 0.5982, (340, 341): 0.5982, (307, 340): 0.5982, (297, 341): 0.5982, (343, 344): 0.5982, (342, 343): 0.5982, (307, 342): 0.5982, (276, 344): 0.5982, (353, 356): 1.0, (352, 353): 1.0, (351, 352): 1.0, (351, 355): 1.0, (355, 357): 1.0, (357, 358): 1.0, (349, 356): 1.0, (354, 359): 1.0, (350, 354): 1.0, (358, 359): 1.0, (345, 361): 1.0, (360, 361): 1.0, (350, 360): 1.0, (345, 349): 1.0, (151, 377): 1.0, (367, 369): 0.13, (367, 368): 0.13, (362, 369): 0.13, (364, 366): 0.13, (363, 365): 0.13, (366, 368): 0.13, (272, 363): 0.13, (272, 362): 0.13, (154, 378): 1.0, (374, 380): 1.0, (379, 380): 1.0, (370, 374): 1.0, (372, 378): 1.0, (141, 364): 0.13, (376, 377): 1.0, (372, 379): 1.0, (375, 376): 1.0, (370, 375): 1.0, (132, 365): 0.13}
me_cube_001.attributes.new('crease_edge', 'FLOAT', 'EDGE').data.foreach_set('value', [_k.get((min(e.vertices), max(e.vertices)), 0.0) for e in me_cube_001.edges])
_uv = me_cube_001.uv_layers.new(name='UVMap')
_uv.uv.foreach_set('vector', [0.5507, 0.8753, 0.5738, 0.8752, 0.574, 0.8133, 0.5509, 0.8134, 0.5738, 0.8752, 0.574, 0.8133, 0.5991, 0.813, 0.599, 0.8751, 0.5478, 0.8134, 0.5503, 0.7522, 0.5503, 0.7522, 0.5478, 0.8134, 0.5503, 0.7522, 0.5512, 0.6922, 0.5512, 0.6922, 0.5503, 0.7522, 0.5507, 0.8753, 0.5515, 0.8134, 0.574, 0.8133, 0.5738, 0.8752, 0.5991, 0.813, 0.6005, 0.7515, 0.625, 0.75, 0.625, 0.8125, 0.599, 0.8751, 0.5991, 0.813, 0.625, 0.8125, 0.625, 0.875, 0.6927, 0.5726, 0.7514, 0.5724, 0.752, 0.6316, 0.6948, 0.6317, 0.6948, 0.6317, 0.752, 0.6316, 0.7514, 0.6908, 0.6928, 0.6908, 0.625, 0.5132, 0.6875, 0.5132, 0.6927, 0.5726, 0.6416, 0.5746, 0.6875, 0.5132, 0.75, 0.5132, 0.7514, 0.5724, 0.6927, 0.5726, 0.6928, 0.6908, 0.7514, 0.6908, 0.75, 0.75, 0.6875, 0.75, 0.6417, 0.691, 0.6928, 0.6908, 0.6875, 0.75, 0.625, 0.75, 0.6452, 0.6324, 0.6948, 0.6317, 0.6928, 0.6908, 0.6417, 0.691, 0.6416, 0.5746, 0.6927, 0.5726, 0.6948, 0.6317, 0.6452, 0.6324, 0.625, 0.375, 0.625, 0.4375, 0.6222, 0.4358, 0.6221, 0.375, 0.625, 0.4375, 0.625, 0.5, 0.6223, 0.4966, 0.6222, 0.4358, 0.5307, 0.5482, 0.5304, 0.5207, 0.5499, 0.5205, 0.5505, 0.5478, 0.5997, 0.5377, 0.5969, 0.5141, 0.6223, 0.5065, 0.625, 0.5132, 0.5737, 0.5453, 0.5724, 0.5187, 0.5969, 0.5141, 0.5997, 0.5377, 0.5505, 0.5478, 0.5499, 0.5205, 0.5724, 0.5187, 0.5737, 0.5453, 0.5, 0.6923, 0.5, 0.6362, 0.5145, 0.6362, 0.5145, 0.6693, 0.5105, 0.6923, 0.5144, 0.5482, 0.5145, 0.5872, 0.5, 0.5872, 0.5, 0.5482, 0.5145, 0.5872, 0.5144, 0.5482, 0.5307, 0.5482, 0.5309, 0.5872, 0.5145, 0.6362, 0.5145, 0.5872, 0.5309, 0.5872, 0.531, 0.6362, 0.5203, 0.6362, 0.5203, 0.6362, 0.5199, 0.6923, 0.5199, 0.6923, 0.5203, 0.6362, 0.5081, 0.8753, 0.5014, 0.8134, 0.5014, 0.8134, 0.5081, 0.8753, 0.5, 0.7522, 0.5, 0.6923, 0.5105, 0.6923, 0.5037, 0.7522, 0.5304, 0.5207, 0.5307, 0.5482, 0.5144, 0.5482, 0.5143, 0.5207, 0.5143, 0.5207, 0.5144, 0.5482, 0.5, 0.5482, 0.5, 0.5207, 0.5144, 0.8134, 0.5139, 0.8753, 0.5081, 0.8753, 0.5014, 0.8134, 0.5, 0.7984, 0.5, 0.7984, 0.5014, 0.8134, 0.531, 0.7522, 0.5309, 0.8134, 0.5144, 0.8134, 0.5181, 0.7522, 0.5309, 0.8134, 0.5301, 0.8753, 0.5139, 0.8753, 0.5144, 0.8134, 0.6044, 0.6916, 0.5755, 0.692, 0.576, 0.6355, 0.6063, 0.6339, 0.531, 0.6362, 0.5334, 0.6923, 0.5334, 0.6923, 0.531, 0.6362, 0.6063, 0.6339, 0.576, 0.6355, 0.5752, 0.5851, 0.6042, 0.5804, 0.576, 0.6355, 0.5512, 0.6361, 0.551, 0.5869, 0.5752, 0.5851, 0.625, 0.75, 0.6005, 0.7515, 0.6044, 0.6916, 0.6417, 0.691, 0.5515, 0.8134, 0.5516, 0.7522, 0.5745, 0.7549, 0.574, 0.8133, 0.5512, 0.6922, 0.531, 0.6923, 0.531, 0.6362, 0.5512, 0.6361, 0.5512, 0.6361, 0.531, 0.6362, 0.5309, 0.5872, 0.551, 0.5869, 0.551, 0.5869, 0.5309, 0.5872, 0.5307, 0.5482, 0.5505, 0.5478, 0.5752, 0.5851, 0.551, 0.5869, 0.5505, 0.5478, 0.5737, 0.5453, 0.6042, 0.5804, 0.5752, 0.5851, 0.5737, 0.5453, 0.5997, 0.5377, 0.6416, 0.5746, 0.6042, 0.5804, 0.5997, 0.5377, 0.625, 0.5132, 0.6452, 0.6324, 0.6063, 0.6339, 0.6042, 0.5804, 0.6416, 0.5746, 0.6417, 0.691, 0.6044, 0.6916, 0.6063, 0.6339, 0.6452, 0.6324, 0.5, 0.6362, 0.5, 0.5872, 0.5145, 0.5872, 0.5145, 0.6362, 0.5509, 0.8134, 0.574, 0.8133, 0.5745, 0.752, 0.5511, 0.7522, 0.5738, 0.8752, 0.599, 0.8751, 0.5991, 0.813, 0.574, 0.8133, 0.5509, 0.8134, 0.5511, 0.7522, 0.5446, 0.7522, 0.5366, 0.7522, 0.5334, 0.6923, 0.531, 0.6923, 0.531, 0.7522, 0.5745, 0.752, 0.5755, 0.692, 0.5512, 0.6922, 0.5511, 0.7522, 0.574, 0.8133, 0.5991, 0.813, 0.6005, 0.7515, 0.5745, 0.752, 0.5991, 0.813, 0.625, 0.8125, 0.625, 0.75, 0.6005, 0.7515, 0.599, 0.8751, 0.625, 0.875, 0.625, 0.8125, 0.5991, 0.813, 0.6927, 0.5726, 0.6948, 0.6317, 0.752, 0.6316, 0.7514, 0.5724, 0.6948, 0.6317, 0.6928, 0.6908, 0.7514, 0.6908, 0.752, 0.6316, 0.625, 0.5132, 0.6416, 0.5746, 0.6927, 0.5726, 0.6875, 0.5132, 0.6875, 0.5132, 0.6927, 0.5726, 0.7514, 0.5724, 0.75, 0.5132, 0.6928, 0.6908, 0.6875, 0.75, 0.75, 0.75, 0.7514, 0.6908, 0.6417, 0.691, 0.625, 0.75, 0.6875, 0.75, 0.6928, 0.6908, 0.6452, 0.6324, 0.6417, 0.691, 0.6928, 0.6908, 0.6948, 0.6317, 0.6416, 0.5746, 0.6452, 0.6324, 0.6948, 0.6317, 0.6927, 0.5726, 0.625, 0.375, 0.6221, 0.375, 0.6222, 0.4358, 0.625, 0.4375, 0.625, 0.4375, 0.6222, 0.4358, 0.6223, 0.4966, 0.625, 0.5, 0.5307, 0.5482, 0.5505, 0.5478, 0.5499, 0.5205, 0.5304, 0.5207, 0.5997, 0.5377, 0.625, 0.5132, 0.6223, 0.5065, 0.5969, 0.5141, 0.5737, 0.5453, 0.5997, 0.5377, 0.5969, 0.5141, 0.5724, 0.5187, 0.5505, 0.5478, 0.5737, 0.5453, 0.5724, 0.5187, 0.5499, 0.5205, 0.5, 0.6923, 0.5145, 0.6923, 0.5145, 0.6362, 0.5, 0.6362, 0.5144, 0.5482, 0.5, 0.5482, 0.5, 0.5872, 0.5145, 0.5872, 0.5145, 0.5872, 0.5309, 0.5872, 0.5307, 0.5482, 0.5144, 0.5482, 0.5145, 0.6362, 0.531, 0.6362, 0.5309, 0.5872, 0.5145, 0.5872, 0.5145, 0.6923, 0.531, 0.6923, 0.531, 0.6362, 0.5145, 0.6362, 0.5145, 0.7522, 0.531, 0.7522, 0.531, 0.6923, 0.5145, 0.6923, 0.5, 0.7522, 0.5145, 0.7522, 0.5145, 0.6923, 0.5, 0.6923, 0.5304, 0.5207, 0.5143, 0.5207, 0.5144, 0.5482, 0.5307, 0.5482, 0.5143, 0.5207, 0.5, 0.5207, 0.5, 0.5482, 0.5144, 0.5482, 0.5144, 0.8134, 0.5014, 0.8134, 0.5081, 0.8753, 0.5139, 0.8753, 0.5, 0.7824, 0.5037, 0.7522, 0.5037, 0.7522, 0.5, 0.7824, 0.531, 0.7522, 0.5145, 0.7522, 0.5144, 0.8134, 0.5309, 0.8134, 0.5309, 0.8134, 0.5144, 0.8134, 0.5139, 0.8753, 0.5301, 0.8753, 0.5145, 0.7522, 0.5, 0.7522, 0.5, 0.7984, 0.5014, 0.8134, 0.5144, 0.8134, 0.6044, 0.6916, 0.6063, 0.6339, 0.576, 0.6355, 0.5755, 0.692, 0.5755, 0.692, 0.576, 0.6355, 0.5512, 0.6361, 0.5512, 0.6922, 0.6063, 0.6339, 0.6042, 0.5804, 0.5752, 0.5851, 0.576, 0.6355, 0.576, 0.6355, 0.5752, 0.5851, 0.551, 0.5869, 0.5512, 0.6361, 0.625, 0.75, 0.6417, 0.691, 0.6044, 0.6916, 0.6005, 0.7515, 0.6005, 0.7515, 0.6044, 0.6916, 0.5755, 0.692, 0.5745, 0.752, 0.5503, 0.7522, 0.531, 0.7522, 0.531, 0.6923, 0.5512, 0.6922, 0.5334, 0.6923, 0.531, 0.6362, 0.531, 0.6923, 0.5512, 0.6361, 0.551, 0.5869, 0.5309, 0.5872, 0.531, 0.6362, 0.551, 0.5869, 0.5505, 0.5478, 0.5307, 0.5482, 0.5309, 0.5872, 0.5752, 0.5851, 0.5737, 0.5453, 0.5505, 0.5478, 0.551, 0.5869, 0.6042, 0.5804, 0.5997, 0.5377, 0.5737, 0.5453, 0.5752, 0.5851, 0.6416, 0.5746, 0.625, 0.5132, 0.5997, 0.5377, 0.6042, 0.5804, 0.6452, 0.6324, 0.6416, 0.5746, 0.6042, 0.5804, 0.6063, 0.6339, 0.6417, 0.691, 0.6452, 0.6324, 0.6063, 0.6339, 0.6044, 0.6916, 0.5, 0.6362, 0.5145, 0.6362, 0.5145, 0.5872, 0.5, 0.5872, 0.574, 0.8133, 0.5747, 0.752, 0.6005, 0.7515, 0.5991, 0.813, 0.6005, 0.7515, 0.5747, 0.752, 0.5755, 0.692, 0.6044, 0.6916, 0.5755, 0.692, 0.5512, 0.6922, 0.5512, 0.6361, 0.576, 0.6355, 0.5334, 0.6923, 0.5366, 0.7522, 0.5366, 0.7522, 0.5334, 0.6923, 0.5309, 0.8134, 0.531, 0.7522, 0.5503, 0.7522, 0.5478, 0.8134, 0.5301, 0.8753, 0.5309, 0.8134, 0.5478, 0.8134, 0.5436, 0.8753, 0.5301, 0.8753, 0.5436, 0.8753, 0.5403, 0.8134, 0.5309, 0.8134, 0.5309, 0.8134, 0.5403, 0.8134, 0.5366, 0.7522, 0.531, 0.7522, 0.5377, 0.6923, 0.531, 0.6362, 0.531, 0.6362, 0.5377, 0.6923, 0.5512, 0.6922, 0.5516, 0.7522, 0.5516, 0.7522, 0.5512, 0.6922, 0.5366, 0.7522, 0.5403, 0.8134, 0.5403, 0.8134, 0.5366, 0.7522, 0.5511, 0.7522, 0.5512, 0.6922, 0.5377, 0.6923, 0.5446, 0.7522, 0.5509, 0.8134, 0.5446, 0.7522, 0.5446, 0.7522, 0.5509, 0.8134, 0.5512, 0.6922, 0.5512, 0.6361, 0.531, 0.6362, 0.5377, 0.6923, 0.5507, 0.8753, 0.5509, 0.8134, 0.5509, 0.8134, 0.5507, 0.8753, 0.5403, 0.8134, 0.5436, 0.8753, 0.5436, 0.8753, 0.5403, 0.8134, 0.5446, 0.7522, 0.5377, 0.6923, 0.5377, 0.6923, 0.5446, 0.7522, 0.5755, 0.692, 0.5745, 0.752, 0.5516, 0.7522, 0.5512, 0.6922, 0.5436, 0.8753, 0.5504, 0.8753, 0.5509, 0.8134, 0.5403, 0.8134, 0.5436, 0.8753, 0.5478, 0.8134, 0.5509, 0.8134, 0.5504, 0.8753, 0.5512, 0.6922, 0.5516, 0.7522, 0.5511, 0.7522, 0.5478, 0.8134, 0.5503, 0.7522, 0.5511, 0.7522, 0.5509, 0.8134, 0.5446, 0.7522, 0.5377, 0.6923, 0.5334, 0.6923, 0.5366, 0.7522, 0.5377, 0.6923, 0.531, 0.6362, 0.5334, 0.6923, 0.5511, 0.7522, 0.5503, 0.7522, 0.5512, 0.6922, 0.5403, 0.8134, 0.5509, 0.8134, 0.5446, 0.7522, 0.5366, 0.7522, 0.5509, 0.8134, 0.5511, 0.7522, 0.5516, 0.7522, 0.5515, 0.8134, 0.5504, 0.8753, 0.5509, 0.8134, 0.5515, 0.8134, 0.5507, 0.8753, 0.5504, 0.8753, 0.5507, 0.8753, 0.5509, 0.8134, 0.5516, 0.7522, 0.5515, 0.8134, 0.5515, 0.8134, 0.5516, 0.7522, 0.5436, 0.8753, 0.5478, 0.8134, 0.5478, 0.8134, 0.5436, 0.8753, 0.5515, 0.8134, 0.5507, 0.8753, 0.5507, 0.8753, 0.5515, 0.8134, 0.5199, 0.6923, 0.5203, 0.6362, 0.531, 0.6362, 0.531, 0.6923, 0.5203, 0.6362, 0.5145, 0.6693, 0.5145, 0.6362, 0.5181, 0.7522, 0.5199, 0.6923, 0.531, 0.6923, 0.531, 0.7522, 0.5105, 0.6923, 0.5145, 0.6693, 0.5145, 0.6693, 0.5105, 0.6923, 0.5037, 0.7522, 0.5105, 0.6923, 0.5105, 0.6923, 0.5037, 0.7522, 0.5037, 0.7522, 0.5, 0.7824, 0.5, 0.7522, 0.5181, 0.7522, 0.5144, 0.8134, 0.5144, 0.8134, 0.5181, 0.7522, 0.5199, 0.6923, 0.5181, 0.7522, 0.5181, 0.7522, 0.5199, 0.6923, 0.5145, 0.6693, 0.5203, 0.6362, 0.5203, 0.6362, 0.5145, 0.6693, 0.5145, 0.6923, 0.5145, 0.6693, 0.5203, 0.6362, 0.5199, 0.6923, 0.5145, 0.7522, 0.5145, 0.6923, 0.5199, 0.6923, 0.5181, 0.7522, 0.5145, 0.7522, 0.5144, 0.8134, 0.5, 0.8134, 0.5, 0.7824, 0.5037, 0.7522, 0.5037, 0.7522, 0.5105, 0.6923, 0.5145, 0.6923, 0.5145, 0.7522, 0.5081, 0.8753, 0.5014, 0.8134, 0.5, 0.8134, 0.5, 0.8753, 0.5105, 0.6923, 0.5145, 0.6693, 0.5145, 0.6923, 0.5014, 0.8134, 0.5, 0.7984, 0.5, 0.8134, 0.5081, 0.8753, 0.5, 0.8753, 0.5, 0.8134, 0.5144, 0.8134, 0.5181, 0.7522, 0.5144, 0.8134, 0.5145, 0.7522, 0.5144, 0.8134, 0.5081, 0.8753, 0.5081, 0.8753, 0.5144, 0.8134, 0.5879, 0.4235, 0.5677, 0.4193, 0.5673, 0.375, 0.5867, 0.375, 0.5677, 0.4193, 0.5476, 0.4177, 0.5474, 0.375, 0.5673, 0.375, 0.614, 0.4864, 0.5907, 0.4636, 0.5879, 0.4235, 0.6046, 0.4292, 0.5907, 0.4636, 0.5688, 0.4565, 0.5677, 0.4193, 0.5879, 0.4235, 0.5688, 0.4565, 0.548, 0.4541, 0.5476, 0.4177, 0.5677, 0.4193, 0.548, 0.4541, 0.5294, 0.4537, 0.5293, 0.4174, 0.5476, 0.4177, 0.5476, 0.4177, 0.5293, 0.4174, 0.5292, 0.375, 0.5474, 0.375, 0.6046, 0.4292, 0.5879, 0.4235, 0.5867, 0.375, 0.6026, 0.375, 0.6222, 0.4358, 0.6138, 0.4323, 0.6126, 0.375, 0.6221, 0.375, 0.6223, 0.4966, 0.6168, 0.4898, 0.6138, 0.4323, 0.6222, 0.4358, 0.5499, 0.5205, 0.5486, 0.4801, 0.5699, 0.4817, 0.5724, 0.5187, 0.6138, 0.4323, 0.6168, 0.4898, 0.614, 0.4864, 0.6046, 0.4292, 0.6126, 0.375, 0.6138, 0.4323, 0.6046, 0.4292, 0.6026, 0.375, 0.5724, 0.5187, 0.5699, 0.4817, 0.5929, 0.486, 0.5969, 0.5141, 0.5297, 0.4799, 0.5486, 0.4801, 0.5499, 0.5205, 0.5304, 0.5207, 0.5969, 0.5141, 0.5929, 0.486, 0.6168, 0.4931, 0.6223, 0.5065, 0.5297, 0.4799, 0.5294, 0.4537, 0.548, 0.4541, 0.5486, 0.4801, 0.5486, 0.4801, 0.548, 0.4541, 0.5688, 0.4565, 0.5699, 0.4817, 0.5699, 0.4817, 0.5688, 0.4565, 0.5907, 0.4636, 0.5929, 0.486, 0.5929, 0.486, 0.5907, 0.4636, 0.614, 0.4864, 0.6168, 0.4931, 0.514, 0.4799, 0.5143, 0.5207, 0.5, 0.5207, 0.5, 0.4799, 0.5297, 0.4799, 0.5304, 0.5207, 0.5143, 0.5207, 0.514, 0.4799, 0.5294, 0.4537, 0.5297, 0.4799, 0.514, 0.4799, 0.5139, 0.4537, 0.5139, 0.4537, 0.514, 0.4799, 0.5, 0.4799, 0.5, 0.4537, 0.5139, 0.4537, 0.5138, 0.4174, 0.5293, 0.4174, 0.5294, 0.4537, 0.5, 0.4537, 0.5, 0.4174, 0.5138, 0.4174, 0.5139, 0.4537, 0.5879, 0.4235, 0.5867, 0.375, 0.5673, 0.375, 0.5677, 0.4193, 0.5677, 0.4193, 0.5673, 0.375, 0.5474, 0.375, 0.5476, 0.4177, 0.614, 0.4864, 0.6046, 0.4292, 0.5879, 0.4235, 0.5907, 0.4636, 0.5907, 0.4636, 0.5879, 0.4235, 0.5677, 0.4193, 0.5688, 0.4565, 0.5688, 0.4565, 0.5677, 0.4193, 0.5476, 0.4177, 0.548, 0.4541, 0.548, 0.4541, 0.5476, 0.4177, 0.5293, 0.4174, 0.5294, 0.4537, 0.5476, 0.4177, 0.5474, 0.375, 0.5292, 0.375, 0.5293, 0.4174, 0.6046, 0.4292, 0.6026, 0.375, 0.5867, 0.375, 0.5879, 0.4235, 0.6222, 0.4358, 0.6221, 0.375, 0.6126, 0.375, 0.6138, 0.4323, 0.6223, 0.4966, 0.6222, 0.4358, 0.6138, 0.4323, 0.6168, 0.4898, 0.5499, 0.5205, 0.5724, 0.5187, 0.5699, 0.4817, 0.5486, 0.4801, 0.6138, 0.4323, 0.6046, 0.4292, 0.614, 0.4864, 0.6168, 0.4898, 0.6126, 0.375, 0.6026, 0.375, 0.6046, 0.4292, 0.6138, 0.4323, 0.5724, 0.5187, 0.5969, 0.5141, 0.5929, 0.486, 0.5699, 0.4817, 0.5297, 0.4799, 0.5304, 0.5207, 0.5499, 0.5205, 0.5486, 0.4801, 0.5969, 0.5141, 0.6223, 0.5065, 0.6168, 0.4931, 0.5929, 0.486, 0.5297, 0.4799, 0.5486, 0.4801, 0.548, 0.4541, 0.5294, 0.4537, 0.5486, 0.4801, 0.5699, 0.4817, 0.5688, 0.4565, 0.548, 0.4541, 0.5699, 0.4817, 0.5929, 0.486, 0.5907, 0.4636, 0.5688, 0.4565, 0.5929, 0.486, 0.6168, 0.4931, 0.614, 0.4864, 0.5907, 0.4636, 0.514, 0.4799, 0.5, 0.4799, 0.5, 0.5207, 0.5143, 0.5207, 0.5297, 0.4799, 0.514, 0.4799, 0.5143, 0.5207, 0.5304, 0.5207, 0.5294, 0.4537, 0.5139, 0.4537, 0.514, 0.4799, 0.5297, 0.4799, 0.5139, 0.4537, 0.5, 0.4537, 0.5, 0.4799, 0.514, 0.4799, 0.5139, 0.4537, 0.5294, 0.4537, 0.5293, 0.4174, 0.5138, 0.4174, 0.5, 0.4537, 0.5139, 0.4537, 0.5138, 0.4174, 0.5, 0.4174, 0.5, 0.5207, 0.5143, 0.5207, 0.5143, 0.5207, 0.5, 0.5207, 0.5143, 0.5207, 0.5304, 0.5207, 0.5304, 0.5207, 0.5143, 0.5207, 0.5304, 0.5207, 0.5499, 0.5205, 0.5499, 0.5205, 0.5304, 0.5207, 0.5499, 0.5205, 0.5724, 0.5187, 0.5724, 0.5187, 0.5499, 0.5205, 0.5724, 0.5187, 0.5969, 0.5141, 0.5969, 0.5141, 0.5724, 0.5187, 0.5969, 0.5141, 0.6223, 0.5065, 0.6223, 0.5065, 0.5969, 0.5141, 0.6223, 0.4966, 0.6222, 0.4358, 0.6222, 0.4358, 0.6223, 0.4966, 0.6222, 0.4358, 0.6221, 0.375, 0.6221, 0.375, 0.6222, 0.4358, 0.6221, 0.375, 0.6222, 0.4358, 0.6222, 0.4358, 0.6221, 0.375, 0.6222, 0.4358, 0.6223, 0.4966, 0.6223, 0.4966, 0.6222, 0.4358, 0.6223, 0.5065, 0.5969, 0.5141, 0.5969, 0.5141, 0.6223, 0.5065, 0.5969, 0.5141, 0.5724, 0.5187, 0.5724, 0.5187, 0.5969, 0.5141, 0.5724, 0.5187, 0.5499, 0.5205, 0.5499, 0.5205, 0.5724, 0.5187, 0.5499, 0.5205, 0.5304, 0.5207, 0.5304, 0.5207, 0.5499, 0.5205, 0.5304, 0.5207, 0.5143, 0.5207, 0.5143, 0.5207, 0.5304, 0.5207, 0.5143, 0.5207, 0.5, 0.5207, 0.5, 0.5207, 0.5143, 0.5207, 0.5292, 0.375, 0.5138, 0.375, 0.5138, 0.4174, 0.5293, 0.4174, 0.5293, 0.4174, 0.5138, 0.4174, 0.5138, 0.375, 0.5292, 0.375, 0.5138, 0.375, 0.5, 0.375, 0.5, 0.4174, 0.5138, 0.4174, 0.5138, 0.4174, 0.5, 0.4174, 0.5, 0.375, 0.5138, 0.375, 0.5507, 0.8753, 0.5738, 0.8752, 0.574, 0.8133, 0.5509, 0.8134, 0.5738, 0.8752, 0.574, 0.8133, 0.5991, 0.813, 0.599, 0.8751, 0.5478, 0.8134, 0.5503, 0.7522, 0.5503, 0.7522, 0.5478, 0.8134, 0.5503, 0.7522, 0.5512, 0.6922, 0.5512, 0.6922, 0.5503, 0.7522, 0.5507, 0.8753, 0.5515, 0.8134, 0.574, 0.8133, 0.5738, 0.8752, 0.5991, 0.813, 0.6005, 0.7515, 0.625, 0.75, 0.625, 0.8125, 0.599, 0.8751, 0.5991, 0.813, 0.625, 0.8125, 0.625, 0.875, 0.6927, 0.5726, 0.7514, 0.5724, 0.752, 0.6316, 0.6948, 0.6317, 0.6948, 0.6317, 0.752, 0.6316, 0.7514, 0.6908, 0.6928, 0.6908, 0.625, 0.5132, 0.6875, 0.5132, 0.6927, 0.5726, 0.6416, 0.5746, 0.6875, 0.5132, 0.75, 0.5132, 0.7514, 0.5724, 0.6927, 0.5726, 0.6928, 0.6908, 0.7514, 0.6908, 0.75, 0.75, 0.6875, 0.75, 0.6417, 0.691, 0.6928, 0.6908, 0.6875, 0.75, 0.625, 0.75, 0.6452, 0.6324, 0.6948, 0.6317, 0.6928, 0.6908, 0.6417, 0.691, 0.6416, 0.5746, 0.6927, 0.5726, 0.6948, 0.6317, 0.6452, 0.6324, 0.625, 0.375, 0.625, 0.4375, 0.6222, 0.4358, 0.6221, 0.375, 0.625, 0.4375, 0.625, 0.5, 0.6223, 0.4966, 0.6222, 0.4358, 0.5307, 0.5482, 0.5304, 0.5207, 0.5499, 0.5205, 0.5505, 0.5478, 0.5997, 0.5377, 0.5969, 0.5141, 0.6223, 0.5065, 0.625, 0.5132, 0.5737, 0.5453, 0.5724, 0.5187, 0.5969, 0.5141, 0.5997, 0.5377, 0.5505, 0.5478, 0.5499, 0.5205, 0.5724, 0.5187, 0.5737, 0.5453, 0.5, 0.6923, 0.5, 0.6362, 0.5145, 0.6362, 0.5145, 0.6693, 0.5105, 0.6923, 0.5144, 0.5482, 0.5145, 0.5872, 0.5, 0.5872, 0.5, 0.5482, 0.5145, 0.5872, 0.5144, 0.5482, 0.5307, 0.5482, 0.5309, 0.5872, 0.5145, 0.6362, 0.5145, 0.5872, 0.5309, 0.5872, 0.531, 0.6362, 0.5203, 0.6362, 0.5203, 0.6362, 0.5199, 0.6923, 0.5199, 0.6923, 0.5203, 0.6362, 0.5081, 0.8753, 0.5014, 0.8134, 0.5014, 0.8134, 0.5081, 0.8753, 0.5, 0.7522, 0.5, 0.6923, 0.5105, 0.6923, 0.5037, 0.7522, 0.5304, 0.5207, 0.5307, 0.5482, 0.5144, 0.5482, 0.5143, 0.5207, 0.5143, 0.5207, 0.5144, 0.5482, 0.5, 0.5482, 0.5, 0.5207, 0.5144, 0.8134, 0.5139, 0.8753, 0.5081, 0.8753, 0.5014, 0.8134, 0.5, 0.7984, 0.5, 0.7984, 0.5014, 0.8134, 0.531, 0.7522, 0.5309, 0.8134, 0.5144, 0.8134, 0.5181, 0.7522, 0.5309, 0.8134, 0.5301, 0.8753, 0.5139, 0.8753, 0.5144, 0.8134, 0.6044, 0.6916, 0.5755, 0.692, 0.576, 0.6355, 0.6063, 0.6339, 0.531, 0.6362, 0.5334, 0.6923, 0.5334, 0.6923, 0.531, 0.6362, 0.6063, 0.6339, 0.576, 0.6355, 0.5752, 0.5851, 0.6042, 0.5804, 0.576, 0.6355, 0.5512, 0.6361, 0.551, 0.5869, 0.5752, 0.5851, 0.625, 0.75, 0.6005, 0.7515, 0.6044, 0.6916, 0.6417, 0.691, 0.5515, 0.8134, 0.5516, 0.7522, 0.5745, 0.7549, 0.574, 0.8133, 0.5512, 0.6922, 0.531, 0.6923, 0.531, 0.6362, 0.5512, 0.6361, 0.5512, 0.6361, 0.531, 0.6362, 0.5309, 0.5872, 0.551, 0.5869, 0.551, 0.5869, 0.5309, 0.5872, 0.5307, 0.5482, 0.5505, 0.5478, 0.5752, 0.5851, 0.551, 0.5869, 0.5505, 0.5478, 0.5737, 0.5453, 0.6042, 0.5804, 0.5752, 0.5851, 0.5737, 0.5453, 0.5997, 0.5377, 0.6416, 0.5746, 0.6042, 0.5804, 0.5997, 0.5377, 0.625, 0.5132, 0.6452, 0.6324, 0.6063, 0.6339, 0.6042, 0.5804, 0.6416, 0.5746, 0.6417, 0.691, 0.6044, 0.6916, 0.6063, 0.6339, 0.6452, 0.6324, 0.5, 0.6362, 0.5, 0.5872, 0.5145, 0.5872, 0.5145, 0.6362, 0.5509, 0.8134, 0.574, 0.8133, 0.5745, 0.752, 0.5511, 0.7522, 0.5738, 0.8752, 0.599, 0.8751, 0.5991, 0.813, 0.574, 0.8133, 0.5509, 0.8134, 0.5511, 0.7522, 0.5446, 0.7522, 0.5366, 0.7522, 0.5334, 0.6923, 0.531, 0.6923, 0.531, 0.7522, 0.5745, 0.752, 0.5755, 0.692, 0.5512, 0.6922, 0.5511, 0.7522, 0.574, 0.8133, 0.5991, 0.813, 0.6005, 0.7515, 0.5745, 0.752, 0.5991, 0.813, 0.625, 0.8125, 0.625, 0.75, 0.6005, 0.7515, 0.599, 0.8751, 0.625, 0.875, 0.625, 0.8125, 0.5991, 0.813, 0.6927, 0.5726, 0.6948, 0.6317, 0.752, 0.6316, 0.7514, 0.5724, 0.6948, 0.6317, 0.6928, 0.6908, 0.7514, 0.6908, 0.752, 0.6316, 0.625, 0.5132, 0.6416, 0.5746, 0.6927, 0.5726, 0.6875, 0.5132, 0.6875, 0.5132, 0.6927, 0.5726, 0.7514, 0.5724, 0.75, 0.5132, 0.6928, 0.6908, 0.6875, 0.75, 0.75, 0.75, 0.7514, 0.6908, 0.6417, 0.691, 0.625, 0.75, 0.6875, 0.75, 0.6928, 0.6908, 0.6452, 0.6324, 0.6417, 0.691, 0.6928, 0.6908, 0.6948, 0.6317, 0.6416, 0.5746, 0.6452, 0.6324, 0.6948, 0.6317, 0.6927, 0.5726, 0.625, 0.375, 0.6221, 0.375, 0.6222, 0.4358, 0.625, 0.4375, 0.625, 0.4375, 0.6222, 0.4358, 0.6223, 0.4966, 0.625, 0.5, 0.5307, 0.5482, 0.5505, 0.5478, 0.5499, 0.5205, 0.5304, 0.5207, 0.5997, 0.5377, 0.625, 0.5132, 0.6223, 0.5065, 0.5969, 0.5141, 0.5737, 0.5453, 0.5997, 0.5377, 0.5969, 0.5141, 0.5724, 0.5187, 0.5505, 0.5478, 0.5737, 0.5453, 0.5724, 0.5187, 0.5499, 0.5205, 0.5, 0.6923, 0.5145, 0.6923, 0.5145, 0.6362, 0.5, 0.6362, 0.5144, 0.5482, 0.5, 0.5482, 0.5, 0.5872, 0.5145, 0.5872, 0.5145, 0.5872, 0.5309, 0.5872, 0.5307, 0.5482, 0.5144, 0.5482, 0.5145, 0.6362, 0.531, 0.6362, 0.5309, 0.5872, 0.5145, 0.5872, 0.5145, 0.6923, 0.531, 0.6923, 0.531, 0.6362, 0.5145, 0.6362, 0.5145, 0.7522, 0.531, 0.7522, 0.531, 0.6923, 0.5145, 0.6923, 0.5, 0.7522, 0.5145, 0.7522, 0.5145, 0.6923, 0.5, 0.6923, 0.5304, 0.5207, 0.5143, 0.5207, 0.5144, 0.5482, 0.5307, 0.5482, 0.5143, 0.5207, 0.5, 0.5207, 0.5, 0.5482, 0.5144, 0.5482, 0.5144, 0.8134, 0.5014, 0.8134, 0.5081, 0.8753, 0.5139, 0.8753, 0.5, 0.7824, 0.5037, 0.7522, 0.5037, 0.7522, 0.5, 0.7824, 0.531, 0.7522, 0.5145, 0.7522, 0.5144, 0.8134, 0.5309, 0.8134, 0.5309, 0.8134, 0.5144, 0.8134, 0.5139, 0.8753, 0.5301, 0.8753, 0.5145, 0.7522, 0.5, 0.7522, 0.5, 0.7984, 0.5014, 0.8134, 0.5144, 0.8134, 0.6044, 0.6916, 0.6063, 0.6339, 0.576, 0.6355, 0.5755, 0.692, 0.5755, 0.692, 0.576, 0.6355, 0.5512, 0.6361, 0.5512, 0.6922, 0.6063, 0.6339, 0.6042, 0.5804, 0.5752, 0.5851, 0.576, 0.6355, 0.576, 0.6355, 0.5752, 0.5851, 0.551, 0.5869, 0.5512, 0.6361, 0.625, 0.75, 0.6417, 0.691, 0.6044, 0.6916, 0.6005, 0.7515, 0.6005, 0.7515, 0.6044, 0.6916, 0.5755, 0.692, 0.5745, 0.752, 0.5503, 0.7522, 0.531, 0.7522, 0.531, 0.6923, 0.5512, 0.6922, 0.5334, 0.6923, 0.531, 0.6362, 0.531, 0.6923, 0.5512, 0.6361, 0.551, 0.5869, 0.5309, 0.5872, 0.531, 0.6362, 0.551, 0.5869, 0.5505, 0.5478, 0.5307, 0.5482, 0.5309, 0.5872, 0.5752, 0.5851, 0.5737, 0.5453, 0.5505, 0.5478, 0.551, 0.5869, 0.6042, 0.5804, 0.5997, 0.5377, 0.5737, 0.5453, 0.5752, 0.5851, 0.6416, 0.5746, 0.625, 0.5132, 0.5997, 0.5377, 0.6042, 0.5804, 0.6452, 0.6324, 0.6416, 0.5746, 0.6042, 0.5804, 0.6063, 0.6339, 0.6417, 0.691, 0.6452, 0.6324, 0.6063, 0.6339, 0.6044, 0.6916, 0.5, 0.6362, 0.5145, 0.6362, 0.5145, 0.5872, 0.5, 0.5872, 0.574, 0.8133, 0.5747, 0.752, 0.6005, 0.7515, 0.5991, 0.813, 0.6005, 0.7515, 0.5747, 0.752, 0.5755, 0.692, 0.6044, 0.6916, 0.5755, 0.692, 0.5512, 0.6922, 0.5512, 0.6361, 0.576, 0.6355, 0.5334, 0.6923, 0.5366, 0.7522, 0.5366, 0.7522, 0.5334, 0.6923, 0.5309, 0.8134, 0.531, 0.7522, 0.5503, 0.7522, 0.5478, 0.8134, 0.5301, 0.8753, 0.5309, 0.8134, 0.5478, 0.8134, 0.5436, 0.8753, 0.5301, 0.8753, 0.5436, 0.8753, 0.5403, 0.8134, 0.5309, 0.8134, 0.5309, 0.8134, 0.5403, 0.8134, 0.5366, 0.7522, 0.531, 0.7522, 0.5377, 0.6923, 0.531, 0.6362, 0.531, 0.6362, 0.5377, 0.6923, 0.5512, 0.6922, 0.5516, 0.7522, 0.5516, 0.7522, 0.5512, 0.6922, 0.5366, 0.7522, 0.5403, 0.8134, 0.5403, 0.8134, 0.5366, 0.7522, 0.5511, 0.7522, 0.5512, 0.6922, 0.5377, 0.6923, 0.5446, 0.7522, 0.5509, 0.8134, 0.5446, 0.7522, 0.5446, 0.7522, 0.5509, 0.8134, 0.5512, 0.6922, 0.5512, 0.6361, 0.531, 0.6362, 0.5377, 0.6923, 0.5507, 0.8753, 0.5509, 0.8134, 0.5509, 0.8134, 0.5507, 0.8753, 0.5403, 0.8134, 0.5436, 0.8753, 0.5436, 0.8753, 0.5403, 0.8134, 0.5446, 0.7522, 0.5377, 0.6923, 0.5377, 0.6923, 0.5446, 0.7522, 0.5755, 0.692, 0.5745, 0.752, 0.5516, 0.7522, 0.5512, 0.6922, 0.5436, 0.8753, 0.5504, 0.8753, 0.5509, 0.8134, 0.5403, 0.8134, 0.5436, 0.8753, 0.5478, 0.8134, 0.5509, 0.8134, 0.5504, 0.8753, 0.5512, 0.6922, 0.5516, 0.7522, 0.5511, 0.7522, 0.5478, 0.8134, 0.5503, 0.7522, 0.5511, 0.7522, 0.5509, 0.8134, 0.5446, 0.7522, 0.5377, 0.6923, 0.5334, 0.6923, 0.5366, 0.7522, 0.5377, 0.6923, 0.531, 0.6362, 0.5334, 0.6923, 0.5511, 0.7522, 0.5503, 0.7522, 0.5512, 0.6922, 0.5403, 0.8134, 0.5509, 0.8134, 0.5446, 0.7522, 0.5366, 0.7522, 0.5509, 0.8134, 0.5511, 0.7522, 0.5516, 0.7522, 0.5515, 0.8134, 0.5504, 0.8753, 0.5509, 0.8134, 0.5515, 0.8134, 0.5507, 0.8753, 0.5504, 0.8753, 0.5507, 0.8753, 0.5509, 0.8134, 0.5516, 0.7522, 0.5515, 0.8134, 0.5515, 0.8134, 0.5516, 0.7522, 0.5436, 0.8753, 0.5478, 0.8134, 0.5478, 0.8134, 0.5436, 0.8753, 0.5515, 0.8134, 0.5507, 0.8753, 0.5507, 0.8753, 0.5515, 0.8134, 0.5199, 0.6923, 0.5203, 0.6362, 0.531, 0.6362, 0.531, 0.6923, 0.5203, 0.6362, 0.5145, 0.6693, 0.5145, 0.6362, 0.5181, 0.7522, 0.5199, 0.6923, 0.531, 0.6923, 0.531, 0.7522, 0.5105, 0.6923, 0.5145, 0.6693, 0.5145, 0.6693, 0.5105, 0.6923, 0.5037, 0.7522, 0.5105, 0.6923, 0.5105, 0.6923, 0.5037, 0.7522, 0.5037, 0.7522, 0.5, 0.7824, 0.5, 0.7522, 0.5181, 0.7522, 0.5144, 0.8134, 0.5144, 0.8134, 0.5181, 0.7522, 0.5199, 0.6923, 0.5181, 0.7522, 0.5181, 0.7522, 0.5199, 0.6923, 0.5145, 0.6693, 0.5203, 0.6362, 0.5203, 0.6362, 0.5145, 0.6693, 0.5145, 0.6923, 0.5145, 0.6693, 0.5203, 0.6362, 0.5199, 0.6923, 0.5145, 0.7522, 0.5145, 0.6923, 0.5199, 0.6923, 0.5181, 0.7522, 0.5145, 0.7522, 0.5144, 0.8134, 0.5, 0.8134, 0.5, 0.7824, 0.5037, 0.7522, 0.5037, 0.7522, 0.5105, 0.6923, 0.5145, 0.6923, 0.5145, 0.7522, 0.5081, 0.8753, 0.5014, 0.8134, 0.5, 0.8134, 0.5, 0.8753, 0.5105, 0.6923, 0.5145, 0.6693, 0.5145, 0.6923, 0.5014, 0.8134, 0.5, 0.7984, 0.5, 0.8134, 0.5081, 0.8753, 0.5, 0.8753, 0.5, 0.8134, 0.5144, 0.8134, 0.5181, 0.7522, 0.5144, 0.8134, 0.5145, 0.7522, 0.5144, 0.8134, 0.5081, 0.8753, 0.5081, 0.8753, 0.5144, 0.8134, 0.5879, 0.4235, 0.5677, 0.4193, 0.5673, 0.375, 0.5867, 0.375, 0.5677, 0.4193, 0.5476, 0.4177, 0.5474, 0.375, 0.5673, 0.375, 0.614, 0.4864, 0.5907, 0.4636, 0.5879, 0.4235, 0.6046, 0.4292, 0.5907, 0.4636, 0.5688, 0.4565, 0.5677, 0.4193, 0.5879, 0.4235, 0.5688, 0.4565, 0.548, 0.4541, 0.5476, 0.4177, 0.5677, 0.4193, 0.548, 0.4541, 0.5294, 0.4537, 0.5293, 0.4174, 0.5476, 0.4177, 0.5476, 0.4177, 0.5293, 0.4174, 0.5292, 0.375, 0.5474, 0.375, 0.6046, 0.4292, 0.5879, 0.4235, 0.5867, 0.375, 0.6026, 0.375, 0.6222, 0.4358, 0.6138, 0.4323, 0.6126, 0.375, 0.6221, 0.375, 0.6223, 0.4966, 0.6168, 0.4898, 0.6138, 0.4323, 0.6222, 0.4358, 0.5499, 0.5205, 0.5486, 0.4801, 0.5699, 0.4817, 0.5724, 0.5187, 0.6138, 0.4323, 0.6168, 0.4898, 0.614, 0.4864, 0.6046, 0.4292, 0.6126, 0.375, 0.6138, 0.4323, 0.6046, 0.4292, 0.6026, 0.375, 0.5724, 0.5187, 0.5699, 0.4817, 0.5929, 0.486, 0.5969, 0.5141, 0.5297, 0.4799, 0.5486, 0.4801, 0.5499, 0.5205, 0.5304, 0.5207, 0.5969, 0.5141, 0.5929, 0.486, 0.6168, 0.4931, 0.6223, 0.5065, 0.5297, 0.4799, 0.5294, 0.4537, 0.548, 0.4541, 0.5486, 0.4801, 0.5486, 0.4801, 0.548, 0.4541, 0.5688, 0.4565, 0.5699, 0.4817, 0.5699, 0.4817, 0.5688, 0.4565, 0.5907, 0.4636, 0.5929, 0.486, 0.5929, 0.486, 0.5907, 0.4636, 0.614, 0.4864, 0.6168, 0.4931, 0.514, 0.4799, 0.5143, 0.5207, 0.5, 0.5207, 0.5, 0.4799, 0.5297, 0.4799, 0.5304, 0.5207, 0.5143, 0.5207, 0.514, 0.4799, 0.5294, 0.4537, 0.5297, 0.4799, 0.514, 0.4799, 0.5139, 0.4537, 0.5139, 0.4537, 0.514, 0.4799, 0.5, 0.4799, 0.5, 0.4537, 0.5139, 0.4537, 0.5138, 0.4174, 0.5293, 0.4174, 0.5294, 0.4537, 0.5, 0.4537, 0.5, 0.4174, 0.5138, 0.4174, 0.5139, 0.4537, 0.5879, 0.4235, 0.5867, 0.375, 0.5673, 0.375, 0.5677, 0.4193, 0.5677, 0.4193, 0.5673, 0.375, 0.5474, 0.375, 0.5476, 0.4177, 0.614, 0.4864, 0.6046, 0.4292, 0.5879, 0.4235, 0.5907, 0.4636, 0.5907, 0.4636, 0.5879, 0.4235, 0.5677, 0.4193, 0.5688, 0.4565, 0.5688, 0.4565, 0.5677, 0.4193, 0.5476, 0.4177, 0.548, 0.4541, 0.548, 0.4541, 0.5476, 0.4177, 0.5293, 0.4174, 0.5294, 0.4537, 0.5476, 0.4177, 0.5474, 0.375, 0.5292, 0.375, 0.5293, 0.4174, 0.6046, 0.4292, 0.6026, 0.375, 0.5867, 0.375, 0.5879, 0.4235, 0.6222, 0.4358, 0.6221, 0.375, 0.6126, 0.375, 0.6138, 0.4323, 0.6223, 0.4966, 0.6222, 0.4358, 0.6138, 0.4323, 0.6168, 0.4898, 0.5499, 0.5205, 0.5724, 0.5187, 0.5699, 0.4817, 0.5486, 0.4801, 0.6138, 0.4323, 0.6046, 0.4292, 0.614, 0.4864, 0.6168, 0.4898, 0.6126, 0.375, 0.6026, 0.375, 0.6046, 0.4292, 0.6138, 0.4323, 0.5724, 0.5187, 0.5969, 0.5141, 0.5929, 0.486, 0.5699, 0.4817, 0.5297, 0.4799, 0.5304, 0.5207, 0.5499, 0.5205, 0.5486, 0.4801, 0.5969, 0.5141, 0.6223, 0.5065, 0.6168, 0.4931, 0.5929, 0.486, 0.5297, 0.4799, 0.5486, 0.4801, 0.548, 0.4541, 0.5294, 0.4537, 0.5486, 0.4801, 0.5699, 0.4817, 0.5688, 0.4565, 0.548, 0.4541, 0.5699, 0.4817, 0.5929, 0.486, 0.5907, 0.4636, 0.5688, 0.4565, 0.5929, 0.486, 0.6168, 0.4931, 0.614, 0.4864, 0.5907, 0.4636, 0.514, 0.4799, 0.5, 0.4799, 0.5, 0.5207, 0.5143, 0.5207, 0.5297, 0.4799, 0.514, 0.4799, 0.5143, 0.5207, 0.5304, 0.5207, 0.5294, 0.4537, 0.5139, 0.4537, 0.514, 0.4799, 0.5297, 0.4799, 0.5139, 0.4537, 0.5, 0.4537, 0.5, 0.4799, 0.514, 0.4799, 0.5139, 0.4537, 0.5294, 0.4537, 0.5293, 0.4174, 0.5138, 0.4174, 0.5, 0.4537, 0.5139, 0.4537, 0.5138, 0.4174, 0.5, 0.4174, 0.5, 0.5207, 0.5143, 0.5207, 0.5143, 0.5207, 0.5, 0.5207, 0.5143, 0.5207, 0.5304, 0.5207, 0.5304, 0.5207, 0.5143, 0.5207, 0.5304, 0.5207, 0.5499, 0.5205, 0.5499, 0.5205, 0.5304, 0.5207, 0.5499, 0.5205, 0.5724, 0.5187, 0.5724, 0.5187, 0.5499, 0.5205, 0.5724, 0.5187, 0.5969, 0.5141, 0.5969, 0.5141, 0.5724, 0.5187, 0.5969, 0.5141, 0.6223, 0.5065, 0.6223, 0.5065, 0.5969, 0.5141, 0.6223, 0.4966, 0.6222, 0.4358, 0.6222, 0.4358, 0.6223, 0.4966, 0.6222, 0.4358, 0.6221, 0.375, 0.6221, 0.375, 0.6222, 0.4358, 0.6221, 0.375, 0.6222, 0.4358, 0.6222, 0.4358, 0.6221, 0.375, 0.6222, 0.4358, 0.6223, 0.4966, 0.6223, 0.4966, 0.6222, 0.4358, 0.6223, 0.5065, 0.5969, 0.5141, 0.5969, 0.5141, 0.6223, 0.5065, 0.5969, 0.5141, 0.5724, 0.5187, 0.5724, 0.5187, 0.5969, 0.5141, 0.5724, 0.5187, 0.5499, 0.5205, 0.5499, 0.5205, 0.5724, 0.5187, 0.5499, 0.5205, 0.5304, 0.5207, 0.5304, 0.5207, 0.5499, 0.5205, 0.5304, 0.5207, 0.5143, 0.5207, 0.5143, 0.5207, 0.5304, 0.5207, 0.5143, 0.5207, 0.5, 0.5207, 0.5, 0.5207, 0.5143, 0.5207, 0.5292, 0.375, 0.5138, 0.375, 0.5138, 0.4174, 0.5293, 0.4174, 0.5293, 0.4174, 0.5138, 0.4174, 0.5138, 0.375, 0.5292, 0.375, 0.5138, 0.375, 0.5, 0.375, 0.5, 0.4174, 0.5138, 0.4174, 0.5138, 0.4174, 0.5, 0.4174, 0.5, 0.375, 0.5138, 0.375])
me_cube_001.materials.append(mat_material_012)
me_cube_001.materials.append(mat_material_013)
me_cube_001.materials.append(mat_material_014)
me_cube_001.materials.append(mat_material_022)
me_cube_001.update()

# ---- objects
ob_baguette = bpy.data.objects.new('baguette', me_cube_001)

# ---- transforms, parenting, visibility, modifiers, constraints
ob_baguette.location = (0.0, 0.0, 1.642)
ob_baguette.rotation_euler = (-3.142, -2.849e-14, 12.57)
_m = ob_baguette.modifiers.new('Subdivision', 'SUBSURF')
_m.levels = 2
_m = ob_baguette.modifiers.new('Smooth by Angle', 'NODES')
_m.node_group = ng_smooth_by_angle_004
_m.use_pin_to_last = True
_m.show_group_selector = False

# ---- collection membership
col_collection.objects.link(ob_baguette)

# ---- scene / render settings (as saved in the file)
scene.frame_start = 1; scene.frame_end = 250; scene.frame_set(60)
scene.render.engine = 'BLENDER_EEVEE_NEXT'
scene.render.fps = 30
bpy.context.view_layer.update()

# ---- added for rendering (the .blend has no active camera and no usable light): camera, sun
cam_auto = bpy.data.cameras.new('AutoCamera')
cam_auto.lens = 50.0
cam_auto.sensor_width = 36.0
cam_auto.clip_end = 1000.0
ob_auto_camera = bpy.data.objects.new('AutoCamera', cam_auto)
scene.collection.objects.link(ob_auto_camera)
ob_auto_camera.location = (3.27289, -3.77879, 4.26074)
ob_auto_camera.rotation_euler = (1.09748, -7.21219e-08, 0.694738)
scene.camera = ob_auto_camera
light_auto_sun = bpy.data.lights.new('AutoSun', 'SUN')
light_auto_sun.energy = 3.0
light_auto_sun.angle = 0.0523599
ob_auto_sun = bpy.data.objects.new('AutoSun', light_auto_sun)
scene.collection.objects.link(ob_auto_sun)
ob_auto_sun.rotation_euler = (0.872665, 0.174533, 0.523599)
bpy.context.view_layer.update()
